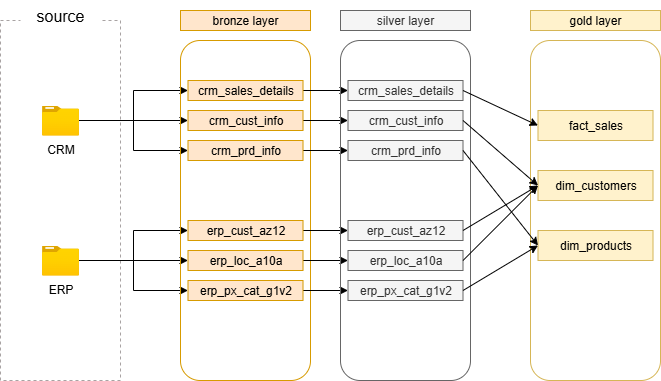

The diagram above was exported from draw.io. Its source (the exported page's mxGraphModel, read from the mxfile embedded in the PNG):
<mxGraphModel dx="464" dy="825" grid="1" gridSize="10" guides="1" tooltips="1" connect="1" arrows="1" fold="1" page="1" pageScale="1" pageWidth="1200" pageHeight="1920" math="0" shadow="0">
  <root>
    <mxCell id="0" />
    <mxCell id="1" parent="0" />
    <mxCell id="UiPWa74D7qZT-7ZfIk6V-1" value="" style="rounded=0;whiteSpace=wrap;html=1;fillColor=none;dashed=1;strokeColor=light-dark(#a8a3a3, #ededed);" parent="1" vertex="1">
      <mxGeometry x="140" y="640" width="120" height="360" as="geometry" />
    </mxCell>
    <mxCell id="UiPWa74D7qZT-7ZfIk6V-2" value="&lt;font style=&quot;font-size: 16px;&quot;&gt;source&lt;/font&gt;" style="rounded=0;whiteSpace=wrap;html=1;strokeColor=none;" parent="1" vertex="1">
      <mxGeometry x="160" y="620" width="80" height="30" as="geometry" />
    </mxCell>
    <mxCell id="UiPWa74D7qZT-7ZfIk6V-17" style="edgeStyle=orthogonalEdgeStyle;rounded=0;orthogonalLoop=1;jettySize=auto;html=1;entryX=0;entryY=0.5;entryDx=0;entryDy=0;" parent="1" source="UiPWa74D7qZT-7ZfIk6V-3" target="UiPWa74D7qZT-7ZfIk6V-11" edge="1">
      <mxGeometry relative="1" as="geometry">
        <Array as="points">
          <mxPoint x="260" y="740" />
          <mxPoint x="260" y="740" />
        </Array>
      </mxGeometry>
    </mxCell>
    <mxCell id="UiPWa74D7qZT-7ZfIk6V-19" style="edgeStyle=orthogonalEdgeStyle;rounded=0;orthogonalLoop=1;jettySize=auto;html=1;entryX=0;entryY=0.5;entryDx=0;entryDy=0;" parent="1" source="UiPWa74D7qZT-7ZfIk6V-3" target="UiPWa74D7qZT-7ZfIk6V-10" edge="1">
      <mxGeometry relative="1" as="geometry" />
    </mxCell>
    <mxCell id="UiPWa74D7qZT-7ZfIk6V-20" style="edgeStyle=orthogonalEdgeStyle;rounded=0;orthogonalLoop=1;jettySize=auto;html=1;entryX=0;entryY=0.5;entryDx=0;entryDy=0;" parent="1" source="UiPWa74D7qZT-7ZfIk6V-3" target="UiPWa74D7qZT-7ZfIk6V-12" edge="1">
      <mxGeometry relative="1" as="geometry" />
    </mxCell>
    <mxCell id="UiPWa74D7qZT-7ZfIk6V-3" value="CRM" style="image;aspect=fixed;html=1;points=[];align=center;fontSize=12;image=img/lib/azure2/general/Folder_Blank.svg;" parent="1" vertex="1">
      <mxGeometry x="181.52" y="725" width="36.96" height="30" as="geometry" />
    </mxCell>
    <mxCell id="UiPWa74D7qZT-7ZfIk6V-24" style="edgeStyle=orthogonalEdgeStyle;rounded=0;orthogonalLoop=1;jettySize=auto;html=1;entryX=0;entryY=0.5;entryDx=0;entryDy=0;" parent="1" source="UiPWa74D7qZT-7ZfIk6V-4" target="UiPWa74D7qZT-7ZfIk6V-14" edge="1">
      <mxGeometry relative="1" as="geometry" />
    </mxCell>
    <mxCell id="UiPWa74D7qZT-7ZfIk6V-25" style="edgeStyle=orthogonalEdgeStyle;rounded=0;orthogonalLoop=1;jettySize=auto;html=1;entryX=0;entryY=0.5;entryDx=0;entryDy=0;" parent="1" source="UiPWa74D7qZT-7ZfIk6V-4" target="UiPWa74D7qZT-7ZfIk6V-13" edge="1">
      <mxGeometry relative="1" as="geometry" />
    </mxCell>
    <mxCell id="UiPWa74D7qZT-7ZfIk6V-26" style="edgeStyle=orthogonalEdgeStyle;rounded=0;orthogonalLoop=1;jettySize=auto;html=1;entryX=0;entryY=0.5;entryDx=0;entryDy=0;" parent="1" source="UiPWa74D7qZT-7ZfIk6V-4" target="UiPWa74D7qZT-7ZfIk6V-15" edge="1">
      <mxGeometry relative="1" as="geometry" />
    </mxCell>
    <mxCell id="UiPWa74D7qZT-7ZfIk6V-4" value="ERP" style="image;aspect=fixed;html=1;points=[];align=center;fontSize=12;image=img/lib/azure2/general/Folder_Blank.svg;" parent="1" vertex="1">
      <mxGeometry x="181.52" y="865" width="36.96" height="30" as="geometry" />
    </mxCell>
    <mxCell id="UiPWa74D7qZT-7ZfIk6V-8" value="" style="rounded=1;whiteSpace=wrap;html=1;fillColor=none;strokeColor=#d79b00;fillStyle=auto;" parent="1" vertex="1">
      <mxGeometry x="320" y="660" width="130" height="340" as="geometry" />
    </mxCell>
    <mxCell id="UiPWa74D7qZT-7ZfIk6V-9" value="&lt;font&gt;bronze layer&lt;/font&gt;" style="rounded=0;whiteSpace=wrap;html=1;fillColor=#ffe6cc;strokeColor=#d79b00;fillStyle=auto;" parent="1" vertex="1">
      <mxGeometry x="320" y="630" width="130" height="20" as="geometry" />
    </mxCell>
    <mxCell id="Eb3UaULqkhB_3B6FomiO-11" style="edgeStyle=orthogonalEdgeStyle;rounded=0;orthogonalLoop=1;jettySize=auto;html=1;exitX=1;exitY=0.5;exitDx=0;exitDy=0;" parent="1" source="UiPWa74D7qZT-7ZfIk6V-10" target="Eb3UaULqkhB_3B6FomiO-3" edge="1">
      <mxGeometry relative="1" as="geometry" />
    </mxCell>
    <mxCell id="UiPWa74D7qZT-7ZfIk6V-10" value="crm_sales_details" style="rounded=0;whiteSpace=wrap;html=1;fillColor=#ffe6cc;strokeColor=#d79b00;" parent="1" vertex="1">
      <mxGeometry x="327.5" y="700" width="115" height="20" as="geometry" />
    </mxCell>
    <mxCell id="Eb3UaULqkhB_3B6FomiO-12" style="edgeStyle=orthogonalEdgeStyle;rounded=0;orthogonalLoop=1;jettySize=auto;html=1;exitX=1;exitY=0.5;exitDx=0;exitDy=0;entryX=0;entryY=0.5;entryDx=0;entryDy=0;" parent="1" source="UiPWa74D7qZT-7ZfIk6V-11" target="Eb3UaULqkhB_3B6FomiO-4" edge="1">
      <mxGeometry relative="1" as="geometry" />
    </mxCell>
    <mxCell id="UiPWa74D7qZT-7ZfIk6V-11" value="crm_cust_info" style="rounded=0;whiteSpace=wrap;html=1;fillColor=#ffe6cc;strokeColor=#d79b00;" parent="1" vertex="1">
      <mxGeometry x="327.5" y="730" width="115" height="20" as="geometry" />
    </mxCell>
    <mxCell id="Eb3UaULqkhB_3B6FomiO-13" style="edgeStyle=orthogonalEdgeStyle;rounded=0;orthogonalLoop=1;jettySize=auto;html=1;exitX=1;exitY=0.5;exitDx=0;exitDy=0;entryX=0;entryY=0.5;entryDx=0;entryDy=0;" parent="1" source="UiPWa74D7qZT-7ZfIk6V-12" target="Eb3UaULqkhB_3B6FomiO-5" edge="1">
      <mxGeometry relative="1" as="geometry" />
    </mxCell>
    <mxCell id="UiPWa74D7qZT-7ZfIk6V-12" value="crm_prd_info" style="rounded=0;whiteSpace=wrap;html=1;fillColor=#ffe6cc;strokeColor=#d79b00;" parent="1" vertex="1">
      <mxGeometry x="327.5" y="760" width="115" height="20" as="geometry" />
    </mxCell>
    <mxCell id="Eb3UaULqkhB_3B6FomiO-14" style="edgeStyle=orthogonalEdgeStyle;rounded=0;orthogonalLoop=1;jettySize=auto;html=1;exitX=1;exitY=0.5;exitDx=0;exitDy=0;" parent="1" source="UiPWa74D7qZT-7ZfIk6V-13" target="Eb3UaULqkhB_3B6FomiO-6" edge="1">
      <mxGeometry relative="1" as="geometry" />
    </mxCell>
    <mxCell id="UiPWa74D7qZT-7ZfIk6V-13" value="erp_cust_az12" style="rounded=0;whiteSpace=wrap;html=1;fillColor=#ffe6cc;strokeColor=#d79b00;" parent="1" vertex="1">
      <mxGeometry x="327.5" y="840" width="115" height="20" as="geometry" />
    </mxCell>
    <mxCell id="Eb3UaULqkhB_3B6FomiO-15" style="edgeStyle=orthogonalEdgeStyle;rounded=0;orthogonalLoop=1;jettySize=auto;html=1;exitX=1;exitY=0.5;exitDx=0;exitDy=0;" parent="1" source="UiPWa74D7qZT-7ZfIk6V-14" target="Eb3UaULqkhB_3B6FomiO-7" edge="1">
      <mxGeometry relative="1" as="geometry" />
    </mxCell>
    <mxCell id="UiPWa74D7qZT-7ZfIk6V-14" value="erp_loc_a10a" style="rounded=0;whiteSpace=wrap;html=1;fillColor=#ffe6cc;strokeColor=#d79b00;" parent="1" vertex="1">
      <mxGeometry x="327.5" y="870" width="115" height="20" as="geometry" />
    </mxCell>
    <mxCell id="Eb3UaULqkhB_3B6FomiO-17" style="edgeStyle=orthogonalEdgeStyle;rounded=0;orthogonalLoop=1;jettySize=auto;html=1;exitX=1;exitY=0.5;exitDx=0;exitDy=0;" parent="1" source="UiPWa74D7qZT-7ZfIk6V-15" target="Eb3UaULqkhB_3B6FomiO-8" edge="1">
      <mxGeometry relative="1" as="geometry" />
    </mxCell>
    <mxCell id="UiPWa74D7qZT-7ZfIk6V-15" value="erp_px_cat_g1v2" style="rounded=0;whiteSpace=wrap;html=1;fillColor=#ffe6cc;strokeColor=#d79b00;" parent="1" vertex="1">
      <mxGeometry x="327.5" y="900" width="115" height="20" as="geometry" />
    </mxCell>
    <mxCell id="Eb3UaULqkhB_3B6FomiO-1" value="" style="rounded=1;whiteSpace=wrap;html=1;fillColor=none;strokeColor=#666666;fillStyle=auto;fontColor=#333333;" parent="1" vertex="1">
      <mxGeometry x="480" y="660" width="130" height="340" as="geometry" />
    </mxCell>
    <mxCell id="Eb3UaULqkhB_3B6FomiO-2" value="&lt;font&gt;silver layer&lt;/font&gt;" style="rounded=0;whiteSpace=wrap;html=1;fillColor=#f5f5f5;strokeColor=#666666;fillStyle=auto;fontColor=#333333;" parent="1" vertex="1">
      <mxGeometry x="480" y="630" width="130" height="20" as="geometry" />
    </mxCell>
    <mxCell id="Eb3UaULqkhB_3B6FomiO-3" value="crm_sales_details" style="rounded=0;whiteSpace=wrap;html=1;fillColor=#f5f5f5;strokeColor=#666666;fontColor=#333333;" parent="1" vertex="1">
      <mxGeometry x="487.5" y="700" width="115" height="20" as="geometry" />
    </mxCell>
    <mxCell id="Eb3UaULqkhB_3B6FomiO-4" value="crm_cust_info" style="rounded=0;whiteSpace=wrap;html=1;fillColor=#f5f5f5;strokeColor=#666666;fontColor=#333333;" parent="1" vertex="1">
      <mxGeometry x="487.5" y="730" width="115" height="20" as="geometry" />
    </mxCell>
    <mxCell id="Eb3UaULqkhB_3B6FomiO-5" value="crm_prd_info" style="rounded=0;whiteSpace=wrap;html=1;fillColor=#f5f5f5;strokeColor=#666666;fontColor=#333333;" parent="1" vertex="1">
      <mxGeometry x="487.5" y="760" width="115" height="20" as="geometry" />
    </mxCell>
    <mxCell id="Eb3UaULqkhB_3B6FomiO-6" value="erp_cust_az12" style="rounded=0;whiteSpace=wrap;html=1;fillColor=#f5f5f5;strokeColor=#666666;fontColor=#333333;" parent="1" vertex="1">
      <mxGeometry x="487.5" y="840" width="115" height="20" as="geometry" />
    </mxCell>
    <mxCell id="Eb3UaULqkhB_3B6FomiO-7" value="erp_loc_a10a" style="rounded=0;whiteSpace=wrap;html=1;fillColor=#f5f5f5;strokeColor=#666666;fontColor=#333333;" parent="1" vertex="1">
      <mxGeometry x="487.5" y="870" width="115" height="20" as="geometry" />
    </mxCell>
    <mxCell id="Eb3UaULqkhB_3B6FomiO-8" value="erp_px_cat_g1v2" style="rounded=0;whiteSpace=wrap;html=1;fillColor=#f5f5f5;strokeColor=#666666;fontColor=#333333;" parent="1" vertex="1">
      <mxGeometry x="487.5" y="900" width="115" height="20" as="geometry" />
    </mxCell>
    <mxCell id="d9Tr4uFZpSWpYJIryzt1-1" value="" style="rounded=1;whiteSpace=wrap;html=1;fillColor=none;strokeColor=#d6b656;fillStyle=auto;" parent="1" vertex="1">
      <mxGeometry x="670" y="660" width="130" height="340" as="geometry" />
    </mxCell>
    <mxCell id="d9Tr4uFZpSWpYJIryzt1-2" value="&lt;font&gt;gold layer&lt;/font&gt;" style="rounded=0;whiteSpace=wrap;html=1;fillColor=#fff2cc;strokeColor=#d6b656;fillStyle=auto;" parent="1" vertex="1">
      <mxGeometry x="670" y="630" width="130" height="20" as="geometry" />
    </mxCell>
    <mxCell id="d9Tr4uFZpSWpYJIryzt1-4" value="dim_customers" style="rounded=0;whiteSpace=wrap;html=1;fillColor=#fff2cc;strokeColor=#d6b656;" parent="1" vertex="1">
      <mxGeometry x="677.5" y="790" width="115" height="30" as="geometry" />
    </mxCell>
    <mxCell id="d9Tr4uFZpSWpYJIryzt1-9" value="fact_sales" style="rounded=0;whiteSpace=wrap;html=1;fillColor=#fff2cc;strokeColor=#d6b656;" parent="1" vertex="1">
      <mxGeometry x="677.5" y="730" width="115" height="30" as="geometry" />
    </mxCell>
    <mxCell id="d9Tr4uFZpSWpYJIryzt1-10" value="dim_products" style="rounded=0;whiteSpace=wrap;html=1;fillColor=#fff2cc;strokeColor=#d6b656;" parent="1" vertex="1">
      <mxGeometry x="677.5" y="850" width="115" height="30" as="geometry" />
    </mxCell>
    <mxCell id="d9Tr4uFZpSWpYJIryzt1-11" value="" style="endArrow=classic;html=1;rounded=0;entryX=0;entryY=0.5;entryDx=0;entryDy=0;exitX=1;exitY=0.5;exitDx=0;exitDy=0;" parent="1" source="Eb3UaULqkhB_3B6FomiO-3" target="d9Tr4uFZpSWpYJIryzt1-9" edge="1">
      <mxGeometry width="50" height="50" relative="1" as="geometry">
        <mxPoint x="610" y="800" as="sourcePoint" />
        <mxPoint x="660" y="750" as="targetPoint" />
      </mxGeometry>
    </mxCell>
    <mxCell id="d9Tr4uFZpSWpYJIryzt1-12" value="" style="endArrow=classic;html=1;rounded=0;entryX=0;entryY=0.5;entryDx=0;entryDy=0;exitX=1;exitY=0.5;exitDx=0;exitDy=0;" parent="1" source="Eb3UaULqkhB_3B6FomiO-4" target="d9Tr4uFZpSWpYJIryzt1-4" edge="1">
      <mxGeometry width="50" height="50" relative="1" as="geometry">
        <mxPoint x="620" y="750" as="sourcePoint" />
        <mxPoint x="696" y="835" as="targetPoint" />
      </mxGeometry>
    </mxCell>
    <mxCell id="d9Tr4uFZpSWpYJIryzt1-13" value="" style="endArrow=classic;html=1;rounded=0;entryX=0;entryY=0.5;entryDx=0;entryDy=0;exitX=1;exitY=0.5;exitDx=0;exitDy=0;" parent="1" source="Eb3UaULqkhB_3B6FomiO-6" target="d9Tr4uFZpSWpYJIryzt1-4" edge="1">
      <mxGeometry width="50" height="50" relative="1" as="geometry">
        <mxPoint x="630" y="840" as="sourcePoint" />
        <mxPoint x="706" y="935" as="targetPoint" />
      </mxGeometry>
    </mxCell>
    <mxCell id="d9Tr4uFZpSWpYJIryzt1-14" value="" style="endArrow=classic;html=1;rounded=0;entryX=0;entryY=0.5;entryDx=0;entryDy=0;exitX=1;exitY=0.5;exitDx=0;exitDy=0;" parent="1" source="Eb3UaULqkhB_3B6FomiO-7" target="d9Tr4uFZpSWpYJIryzt1-4" edge="1">
      <mxGeometry width="50" height="50" relative="1" as="geometry">
        <mxPoint x="630" y="870" as="sourcePoint" />
        <mxPoint x="706" y="965" as="targetPoint" />
      </mxGeometry>
    </mxCell>
    <mxCell id="d9Tr4uFZpSWpYJIryzt1-15" value="" style="endArrow=classic;html=1;rounded=0;exitX=1;exitY=0.5;exitDx=0;exitDy=0;entryX=0;entryY=0.5;entryDx=0;entryDy=0;" parent="1" source="Eb3UaULqkhB_3B6FomiO-5" target="d9Tr4uFZpSWpYJIryzt1-10" edge="1">
      <mxGeometry width="50" height="50" relative="1" as="geometry">
        <mxPoint x="630" y="880" as="sourcePoint" />
        <mxPoint x="706" y="975" as="targetPoint" />
      </mxGeometry>
    </mxCell>
    <mxCell id="d9Tr4uFZpSWpYJIryzt1-16" value="" style="endArrow=classic;html=1;rounded=0;entryX=0;entryY=0.5;entryDx=0;entryDy=0;exitX=1;exitY=0.5;exitDx=0;exitDy=0;" parent="1" source="Eb3UaULqkhB_3B6FomiO-8" target="d9Tr4uFZpSWpYJIryzt1-10" edge="1">
      <mxGeometry width="50" height="50" relative="1" as="geometry">
        <mxPoint x="650" y="920" as="sourcePoint" />
        <mxPoint x="726" y="1015" as="targetPoint" />
      </mxGeometry>
    </mxCell>
  </root>
</mxGraphModel>